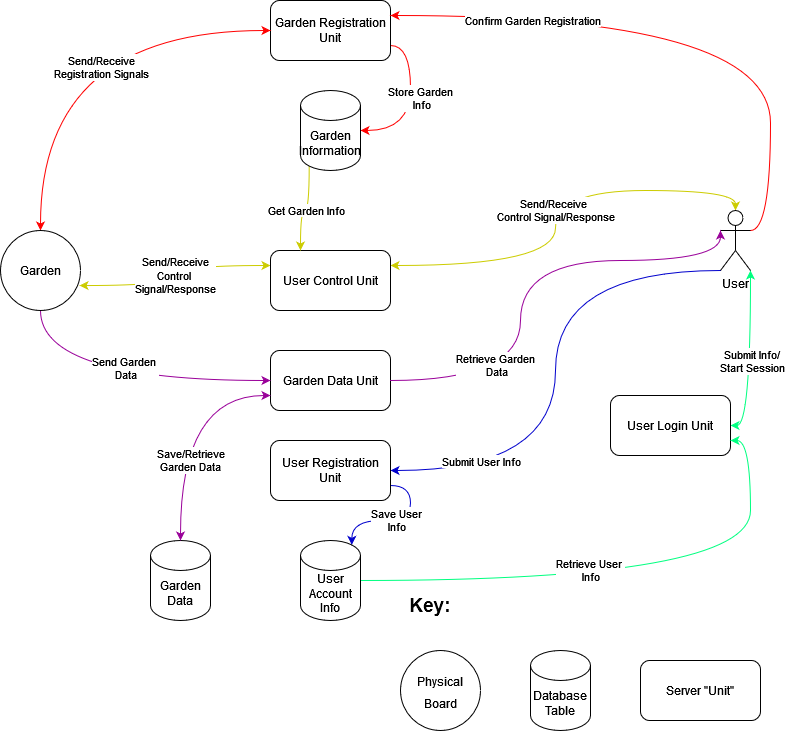

The diagram above was exported from draw.io. Its source (the exported page's mxGraphModel, read from the mxfile embedded in the PNG):
<mxGraphModel dx="1422" dy="752" grid="1" gridSize="10" guides="1" tooltips="1" connect="1" arrows="1" fold="1" page="1" pageScale="1" pageWidth="827" pageHeight="1169" math="0" shadow="0">
  <root>
    <mxCell id="WIyWlLk6GJQsqaUBKTNV-0" />
    <mxCell id="WIyWlLk6GJQsqaUBKTNV-1" parent="WIyWlLk6GJQsqaUBKTNV-0" />
    <mxCell id="-vMUHrlGA0u7275m_S3--0" value="Garden Data Unit" style="rounded=1;whiteSpace=wrap;html=1;" parent="WIyWlLk6GJQsqaUBKTNV-1" vertex="1">
      <mxGeometry x="300" y="510" width="120" height="60" as="geometry" />
    </mxCell>
    <mxCell id="-vMUHrlGA0u7275m_S3--24" value="Save User&lt;br&gt;Info" style="edgeStyle=orthogonalEdgeStyle;rounded=0;orthogonalLoop=1;jettySize=auto;html=1;exitX=1;exitY=0.75;exitDx=0;exitDy=0;entryX=0.855;entryY=0;entryDx=0;entryDy=4.35;entryPerimeter=0;strokeColor=#0000CC;curved=1;" parent="WIyWlLk6GJQsqaUBKTNV-1" source="-vMUHrlGA0u7275m_S3--1" target="-vMUHrlGA0u7275m_S3--7" edge="1">
      <mxGeometry relative="1" as="geometry" />
    </mxCell>
    <mxCell id="-vMUHrlGA0u7275m_S3--37" style="edgeStyle=orthogonalEdgeStyle;rounded=0;orthogonalLoop=1;jettySize=auto;html=1;exitX=1;exitY=0.75;exitDx=0;exitDy=0;entryX=1;entryY=0.5;entryDx=0;entryDy=0;entryPerimeter=0;strokeColor=#FF0000;curved=1;" parent="WIyWlLk6GJQsqaUBKTNV-1" source="-vMUHrlGA0u7275m_S3--2" target="-vMUHrlGA0u7275m_S3--6" edge="1">
      <mxGeometry relative="1" as="geometry" />
    </mxCell>
    <mxCell id="-vMUHrlGA0u7275m_S3--55" value="Store Garden&amp;nbsp;&lt;br&gt;Info" style="edgeLabel;html=1;align=center;verticalAlign=middle;resizable=0;points=[];" parent="-vMUHrlGA0u7275m_S3--37" vertex="1" connectable="0">
      <mxGeometry x="0.08" relative="1" as="geometry">
        <mxPoint x="10" y="-12" as="offset" />
      </mxGeometry>
    </mxCell>
    <mxCell id="-vMUHrlGA0u7275m_S3--2" value="&lt;span&gt;Garden Registration Unit&lt;/span&gt;" style="rounded=1;whiteSpace=wrap;html=1;" parent="WIyWlLk6GJQsqaUBKTNV-1" vertex="1">
      <mxGeometry x="300" y="160" width="120" height="60" as="geometry" />
    </mxCell>
    <mxCell id="-vMUHrlGA0u7275m_S3--28" style="edgeStyle=orthogonalEdgeStyle;rounded=0;orthogonalLoop=1;jettySize=auto;html=1;exitX=1;exitY=0.5;exitDx=0;exitDy=0;entryX=1;entryY=1;entryDx=0;entryDy=0;entryPerimeter=0;strokeColor=#00FF80;startArrow=classic;startFill=1;curved=1;" parent="WIyWlLk6GJQsqaUBKTNV-1" source="-vMUHrlGA0u7275m_S3--3" target="-vMUHrlGA0u7275m_S3--8" edge="1">
      <mxGeometry relative="1" as="geometry" />
    </mxCell>
    <mxCell id="-vMUHrlGA0u7275m_S3--58" value="Submit Info/&lt;br&gt;Start Session" style="edgeLabel;html=1;align=center;verticalAlign=middle;resizable=0;points=[];" parent="-vMUHrlGA0u7275m_S3--28" vertex="1" connectable="0">
      <mxGeometry x="-0.0286" y="-1" relative="1" as="geometry">
        <mxPoint as="offset" />
      </mxGeometry>
    </mxCell>
    <mxCell id="-vMUHrlGA0u7275m_S3--3" value="User Login Unit" style="rounded=1;whiteSpace=wrap;html=1;" parent="WIyWlLk6GJQsqaUBKTNV-1" vertex="1">
      <mxGeometry x="640" y="555" width="120" height="60" as="geometry" />
    </mxCell>
    <mxCell id="-vMUHrlGA0u7275m_S3--32" value="Send/Receive&lt;br&gt;Control&amp;nbsp;&lt;br&gt;Signal/Response" style="edgeStyle=orthogonalEdgeStyle;rounded=0;orthogonalLoop=1;jettySize=auto;html=1;exitX=0;exitY=0.25;exitDx=0;exitDy=0;entryX=0.988;entryY=0.688;entryDx=0;entryDy=0;strokeColor=#CCCC00;startArrow=classic;startFill=1;curved=1;entryPerimeter=0;" parent="WIyWlLk6GJQsqaUBKTNV-1" source="-vMUHrlGA0u7275m_S3--4" target="-vMUHrlGA0u7275m_S3--9" edge="1">
      <mxGeometry relative="1" as="geometry" />
    </mxCell>
    <mxCell id="-vMUHrlGA0u7275m_S3--36" value="Send/Receive&amp;nbsp;&lt;br&gt;Control Signal/Response" style="edgeStyle=orthogonalEdgeStyle;rounded=0;orthogonalLoop=1;jettySize=auto;html=1;exitX=1;exitY=0.25;exitDx=0;exitDy=0;entryX=0.5;entryY=0;entryDx=0;entryDy=0;entryPerimeter=0;strokeColor=#CCCC00;startArrow=classic;startFill=1;curved=1;" parent="WIyWlLk6GJQsqaUBKTNV-1" source="-vMUHrlGA0u7275m_S3--4" target="-vMUHrlGA0u7275m_S3--8" edge="1">
      <mxGeometry relative="1" as="geometry" />
    </mxCell>
    <mxCell id="-vMUHrlGA0u7275m_S3--4" value="User Control Unit" style="rounded=1;whiteSpace=wrap;html=1;" parent="WIyWlLk6GJQsqaUBKTNV-1" vertex="1">
      <mxGeometry x="300" y="410" width="120" height="60" as="geometry" />
    </mxCell>
    <mxCell id="-vMUHrlGA0u7275m_S3--5" value="Garden Data" style="shape=cylinder3;whiteSpace=wrap;html=1;boundedLbl=1;backgroundOutline=1;size=15;" parent="WIyWlLk6GJQsqaUBKTNV-1" vertex="1">
      <mxGeometry x="180" y="700" width="60" height="80" as="geometry" />
    </mxCell>
    <mxCell id="-vMUHrlGA0u7275m_S3--31" value="Get Garden Info" style="rounded=0;orthogonalLoop=1;jettySize=auto;html=1;exitX=0.145;exitY=1;exitDx=0;exitDy=-4.35;exitPerimeter=0;entryX=0.25;entryY=0;entryDx=0;entryDy=0;strokeColor=#CCCC00;edgeStyle=orthogonalEdgeStyle;curved=1;" parent="WIyWlLk6GJQsqaUBKTNV-1" source="-vMUHrlGA0u7275m_S3--6" target="-vMUHrlGA0u7275m_S3--4" edge="1">
      <mxGeometry relative="1" as="geometry" />
    </mxCell>
    <mxCell id="-vMUHrlGA0u7275m_S3--6" value="Garden Information" style="shape=cylinder3;whiteSpace=wrap;html=1;boundedLbl=1;backgroundOutline=1;size=15;" parent="WIyWlLk6GJQsqaUBKTNV-1" vertex="1">
      <mxGeometry x="330" y="250" width="60" height="80" as="geometry" />
    </mxCell>
    <mxCell id="-vMUHrlGA0u7275m_S3--27" value="Retrieve User&amp;nbsp;&lt;br&gt;Info" style="edgeStyle=orthogonalEdgeStyle;rounded=0;orthogonalLoop=1;jettySize=auto;html=1;exitX=1;exitY=0.5;exitDx=0;exitDy=0;exitPerimeter=0;entryX=1;entryY=0.75;entryDx=0;entryDy=0;strokeColor=#00FF80;curved=1;" parent="WIyWlLk6GJQsqaUBKTNV-1" source="-vMUHrlGA0u7275m_S3--7" target="-vMUHrlGA0u7275m_S3--3" edge="1">
      <mxGeometry x="-0.1636" y="10" relative="1" as="geometry">
        <mxPoint as="offset" />
      </mxGeometry>
    </mxCell>
    <mxCell id="-vMUHrlGA0u7275m_S3--7" value="User Account Info" style="shape=cylinder3;whiteSpace=wrap;html=1;boundedLbl=1;backgroundOutline=1;size=15;" parent="WIyWlLk6GJQsqaUBKTNV-1" vertex="1">
      <mxGeometry x="330" y="700" width="60" height="80" as="geometry" />
    </mxCell>
    <mxCell id="-vMUHrlGA0u7275m_S3--23" style="edgeStyle=orthogonalEdgeStyle;rounded=0;orthogonalLoop=1;jettySize=auto;html=1;entryX=1;entryY=0.5;entryDx=0;entryDy=0;strokeColor=#0000CC;startArrow=none;startFill=0;curved=1;" parent="WIyWlLk6GJQsqaUBKTNV-1" target="-vMUHrlGA0u7275m_S3--1" edge="1">
      <mxGeometry relative="1" as="geometry">
        <mxPoint x="750" y="430" as="sourcePoint" />
      </mxGeometry>
    </mxCell>
    <mxCell id="-vMUHrlGA0u7275m_S3--57" value="Submit User Info" style="edgeLabel;html=1;align=center;verticalAlign=middle;resizable=0;points=[];" parent="-vMUHrlGA0u7275m_S3--23" vertex="1" connectable="0">
      <mxGeometry x="0.6603" y="-10" relative="1" as="geometry">
        <mxPoint as="offset" />
      </mxGeometry>
    </mxCell>
    <mxCell id="-vMUHrlGA0u7275m_S3--39" style="edgeStyle=orthogonalEdgeStyle;rounded=0;orthogonalLoop=1;jettySize=auto;html=1;exitX=1;exitY=0.3333333333333333;exitDx=0;exitDy=0;exitPerimeter=0;entryX=1;entryY=0.25;entryDx=0;entryDy=0;strokeColor=#FF0000;curved=1;" parent="WIyWlLk6GJQsqaUBKTNV-1" source="-vMUHrlGA0u7275m_S3--8" target="-vMUHrlGA0u7275m_S3--2" edge="1">
      <mxGeometry relative="1" as="geometry" />
    </mxCell>
    <mxCell id="-vMUHrlGA0u7275m_S3--53" value="Confirm Garden Registration" style="edgeLabel;html=1;align=center;verticalAlign=middle;resizable=0;points=[];" parent="-vMUHrlGA0u7275m_S3--39" vertex="1" connectable="0">
      <mxGeometry x="0.5413" y="4" relative="1" as="geometry">
        <mxPoint as="offset" />
      </mxGeometry>
    </mxCell>
    <mxCell id="-vMUHrlGA0u7275m_S3--8" value="User" style="shape=umlActor;verticalLabelPosition=bottom;verticalAlign=top;html=1;outlineConnect=0;" parent="WIyWlLk6GJQsqaUBKTNV-1" vertex="1">
      <mxGeometry x="750" y="370" width="30" height="60" as="geometry" />
    </mxCell>
    <mxCell id="-vMUHrlGA0u7275m_S3--38" style="edgeStyle=orthogonalEdgeStyle;rounded=0;orthogonalLoop=1;jettySize=auto;html=1;exitX=0.5;exitY=0;exitDx=0;exitDy=0;entryX=0;entryY=0.5;entryDx=0;entryDy=0;strokeColor=#FF0000;curved=1;startArrow=classic;startFill=1;" parent="WIyWlLk6GJQsqaUBKTNV-1" source="-vMUHrlGA0u7275m_S3--9" target="-vMUHrlGA0u7275m_S3--2" edge="1">
      <mxGeometry relative="1" as="geometry" />
    </mxCell>
    <mxCell id="-vMUHrlGA0u7275m_S3--54" value="Send/Receive&lt;br&gt;Registration Signals" style="edgeLabel;html=1;align=center;verticalAlign=middle;resizable=0;points=[];" parent="-vMUHrlGA0u7275m_S3--38" vertex="1" connectable="0">
      <mxGeometry x="0.2103" y="-36" relative="1" as="geometry">
        <mxPoint as="offset" />
      </mxGeometry>
    </mxCell>
    <mxCell id="-vMUHrlGA0u7275m_S3--40" style="edgeStyle=orthogonalEdgeStyle;rounded=0;orthogonalLoop=1;jettySize=auto;html=1;exitX=0.5;exitY=1;exitDx=0;exitDy=0;entryX=0;entryY=0.5;entryDx=0;entryDy=0;strokeColor=#990099;curved=1;" parent="WIyWlLk6GJQsqaUBKTNV-1" source="-vMUHrlGA0u7275m_S3--9" target="-vMUHrlGA0u7275m_S3--0" edge="1">
      <mxGeometry relative="1" as="geometry" />
    </mxCell>
    <mxCell id="-vMUHrlGA0u7275m_S3--59" value="Send Garden&amp;nbsp;&lt;br&gt;Data" style="edgeLabel;html=1;align=center;verticalAlign=middle;resizable=0;points=[];" parent="-vMUHrlGA0u7275m_S3--40" vertex="1" connectable="0">
      <mxGeometry x="0.0278" y="13" relative="1" as="geometry">
        <mxPoint as="offset" />
      </mxGeometry>
    </mxCell>
    <mxCell id="-vMUHrlGA0u7275m_S3--9" value="Garden" style="ellipse;whiteSpace=wrap;html=1;aspect=fixed;" parent="WIyWlLk6GJQsqaUBKTNV-1" vertex="1">
      <mxGeometry x="30" y="390" width="80" height="80" as="geometry" />
    </mxCell>
    <mxCell id="-vMUHrlGA0u7275m_S3--1" value="User Registration Unit" style="rounded=1;whiteSpace=wrap;html=1;" parent="WIyWlLk6GJQsqaUBKTNV-1" vertex="1">
      <mxGeometry x="300" y="600" width="120" height="60" as="geometry" />
    </mxCell>
    <mxCell id="-vMUHrlGA0u7275m_S3--47" value="Save/Retrieve&lt;br&gt;Garden Data" style="endArrow=classic;startArrow=classic;html=1;rounded=0;strokeColor=#990099;entryX=0;entryY=0.75;entryDx=0;entryDy=0;exitX=0.5;exitY=0;exitDx=0;exitDy=0;exitPerimeter=0;edgeStyle=orthogonalEdgeStyle;curved=1;" parent="WIyWlLk6GJQsqaUBKTNV-1" source="-vMUHrlGA0u7275m_S3--5" target="-vMUHrlGA0u7275m_S3--0" edge="1">
      <mxGeometry x="-0.3191" y="-10" width="50" height="50" relative="1" as="geometry">
        <mxPoint x="200" y="620" as="sourcePoint" />
        <mxPoint x="250" y="570" as="targetPoint" />
        <mxPoint as="offset" />
      </mxGeometry>
    </mxCell>
    <mxCell id="-vMUHrlGA0u7275m_S3--48" value="" style="endArrow=classic;startArrow=none;html=1;rounded=0;strokeColor=#990099;entryX=0;entryY=0.3333333333333333;entryDx=0;entryDy=0;entryPerimeter=0;edgeStyle=orthogonalEdgeStyle;curved=1;exitX=1;exitY=0.5;exitDx=0;exitDy=0;startFill=0;" parent="WIyWlLk6GJQsqaUBKTNV-1" source="-vMUHrlGA0u7275m_S3--0" target="-vMUHrlGA0u7275m_S3--8" edge="1">
      <mxGeometry width="50" height="50" relative="1" as="geometry">
        <mxPoint x="433" y="540" as="sourcePoint" />
        <mxPoint x="400" y="510" as="targetPoint" />
        <Array as="points">
          <mxPoint x="550" y="540" />
          <mxPoint x="550" y="420" />
          <mxPoint x="750" y="420" />
        </Array>
      </mxGeometry>
    </mxCell>
    <mxCell id="-vMUHrlGA0u7275m_S3--56" value="Retrieve Garden&amp;nbsp;&lt;br&gt;Data" style="edgeLabel;html=1;align=center;verticalAlign=middle;resizable=0;points=[];" parent="-vMUHrlGA0u7275m_S3--48" vertex="1" connectable="0">
      <mxGeometry x="-0.5625" y="16" relative="1" as="geometry">
        <mxPoint as="offset" />
      </mxGeometry>
    </mxCell>
    <mxCell id="-vMUHrlGA0u7275m_S3--70" value="" style="group" parent="WIyWlLk6GJQsqaUBKTNV-1" vertex="1" connectable="0">
      <mxGeometry x="430" y="750" width="360" height="140" as="geometry" />
    </mxCell>
    <mxCell id="-vMUHrlGA0u7275m_S3--66" value="&lt;b style=&quot;font-size: 19px&quot;&gt;&lt;font style=&quot;font-size: 19px&quot;&gt;Key&lt;/font&gt;:&lt;/b&gt;" style="text;html=1;strokeColor=none;fillColor=none;align=center;verticalAlign=middle;whiteSpace=wrap;rounded=0;fontSize=12;" parent="-vMUHrlGA0u7275m_S3--70" vertex="1">
      <mxGeometry width="60" height="30" as="geometry" />
    </mxCell>
    <mxCell id="-vMUHrlGA0u7275m_S3--67" value="&lt;font style=&quot;font-size: 12px&quot;&gt;Physical Board&lt;/font&gt;" style="ellipse;whiteSpace=wrap;html=1;aspect=fixed;fontSize=19;align=center;" parent="-vMUHrlGA0u7275m_S3--70" vertex="1">
      <mxGeometry y="60" width="80" height="80" as="geometry" />
    </mxCell>
    <mxCell id="-vMUHrlGA0u7275m_S3--68" value="Database Table" style="shape=cylinder3;whiteSpace=wrap;html=1;boundedLbl=1;backgroundOutline=1;size=15;fontSize=12;align=center;" parent="-vMUHrlGA0u7275m_S3--70" vertex="1">
      <mxGeometry x="130" y="60" width="60" height="80" as="geometry" />
    </mxCell>
    <mxCell id="-vMUHrlGA0u7275m_S3--69" value="Server &quot;Unit&quot;" style="rounded=1;whiteSpace=wrap;html=1;fontSize=12;align=center;" parent="-vMUHrlGA0u7275m_S3--70" vertex="1">
      <mxGeometry x="240" y="70" width="120" height="60" as="geometry" />
    </mxCell>
  </root>
</mxGraphModel>